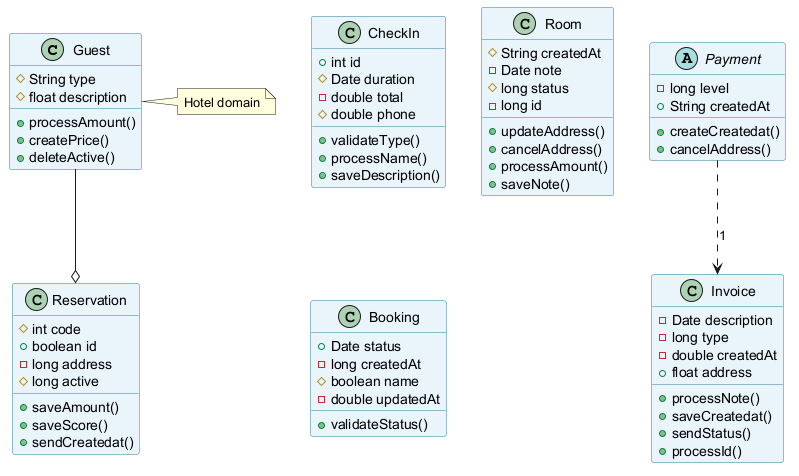

The diagram above was rendered by PlantUML. Its source (embedded in the PNG):
@startuml
skinparam backgroundColor #FFFFFF
skinparam classBackgroundColor #E8F4FA
skinparam classBorderColor #2C7DA0
class Guest {
  #String type
  #float description
  +processAmount()
  +createPrice()
  +deleteActive()
}
class Invoice {
  -Date description
  -long type
  -double createdAt
  +float address
  +processNote()
  +saveCreatedat()
  +sendStatus()
  +processId()
}
class CheckIn {
  +int id
  #Date duration
  -double total
  #double phone
  +validateType()
  +processName()
  +saveDescription()
}
class Reservation {
  #int code
  +boolean id
  -long address
  #long active
  +saveAmount()
  +saveScore()
  +sendCreatedat()
}
class Room {
  #String createdAt
  -Date note
  #long status
  -long id
  +updateAddress()
  +cancelAddress()
  +processAmount()
  +saveNote()
}
abstract class Payment {
  -long level
  +String createdAt
  +createCreatedat()
  +cancelAddress()
}
class Booking {
  +Date status
  -long createdAt
  #boolean name
  -double updatedAt
  +validateStatus()
}
Guest --o Reservation
Payment ..> Invoice : "1"
note right of Guest : Hotel domain
@enduml